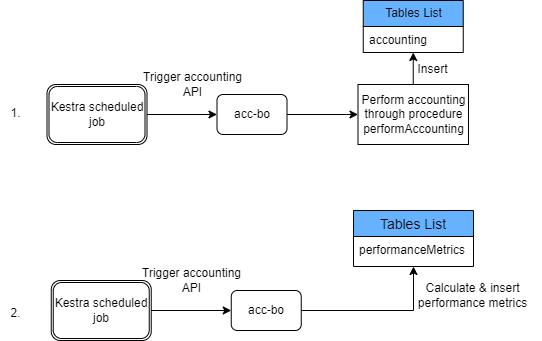

The diagram above was exported from draw.io. Its source (the exported page's mxGraphModel, read from the mxfile embedded in the PNG):
<mxGraphModel dx="1020" dy="496" grid="1" gridSize="10" guides="1" tooltips="1" connect="1" arrows="1" fold="1" page="1" pageScale="1" pageWidth="850" pageHeight="1100" math="0" shadow="0">
  <root>
    <mxCell id="0" />
    <mxCell id="1" parent="0" />
    <mxCell id="xoyxMB5tJ6pe-kj4a-EK-1" value="" style="edgeStyle=orthogonalEdgeStyle;rounded=0;orthogonalLoop=1;jettySize=auto;html=1;" parent="1" source="xoyxMB5tJ6pe-kj4a-EK-2" target="xoyxMB5tJ6pe-kj4a-EK-4" edge="1">
      <mxGeometry relative="1" as="geometry" />
    </mxCell>
    <mxCell id="xoyxMB5tJ6pe-kj4a-EK-2" value="Kestra scheduled job" style="shape=ext;double=1;rounded=1;whiteSpace=wrap;html=1;" parent="1" vertex="1">
      <mxGeometry x="141.5" y="154" width="100" height="60" as="geometry" />
    </mxCell>
    <mxCell id="xoyxMB5tJ6pe-kj4a-EK-3" style="edgeStyle=orthogonalEdgeStyle;rounded=0;orthogonalLoop=1;jettySize=auto;html=1;exitX=1;exitY=0.5;exitDx=0;exitDy=0;entryX=0;entryY=0.5;entryDx=0;entryDy=0;" parent="1" source="xoyxMB5tJ6pe-kj4a-EK-4" target="xoyxMB5tJ6pe-kj4a-EK-7" edge="1">
      <mxGeometry relative="1" as="geometry" />
    </mxCell>
    <mxCell id="xoyxMB5tJ6pe-kj4a-EK-4" value="acc-bo" style="whiteSpace=wrap;html=1;rounded=1;" parent="1" vertex="1">
      <mxGeometry x="311.5" y="164" width="70" height="40" as="geometry" />
    </mxCell>
    <mxCell id="xoyxMB5tJ6pe-kj4a-EK-5" value="Trigger accounting &lt;br&gt;API" style="text;html=1;align=center;verticalAlign=middle;resizable=0;points=[];autosize=1;strokeColor=none;fillColor=none;" parent="1" vertex="1">
      <mxGeometry x="226.5" y="134" width="120" height="40" as="geometry" />
    </mxCell>
    <mxCell id="xoyxMB5tJ6pe-kj4a-EK-6" style="edgeStyle=orthogonalEdgeStyle;rounded=0;orthogonalLoop=1;jettySize=auto;html=1;exitX=0.5;exitY=0;exitDx=0;exitDy=0;entryX=0.5;entryY=1;entryDx=0;entryDy=0;" parent="1" source="xoyxMB5tJ6pe-kj4a-EK-7" target="xoyxMB5tJ6pe-kj4a-EK-12" edge="1">
      <mxGeometry relative="1" as="geometry" />
    </mxCell>
    <mxCell id="xoyxMB5tJ6pe-kj4a-EK-7" value="Perform accounting&lt;br&gt;through procedure&lt;br&gt;performAccounting" style="rounded=0;whiteSpace=wrap;html=1;" parent="1" vertex="1">
      <mxGeometry x="452.5" y="154" width="110.5" height="60" as="geometry" />
    </mxCell>
    <mxCell id="xoyxMB5tJ6pe-kj4a-EK-8" style="edgeStyle=orthogonalEdgeStyle;rounded=0;orthogonalLoop=1;jettySize=auto;html=1;exitX=1;exitY=0.5;exitDx=0;exitDy=0;entryX=0;entryY=0.5;entryDx=0;entryDy=0;" parent="1" source="xoyxMB5tJ6pe-kj4a-EK-9" target="xoyxMB5tJ6pe-kj4a-EK-11" edge="1">
      <mxGeometry relative="1" as="geometry" />
    </mxCell>
    <mxCell id="xoyxMB5tJ6pe-kj4a-EK-9" value="Kestra scheduled job" style="shape=ext;double=1;rounded=1;whiteSpace=wrap;html=1;" parent="1" vertex="1">
      <mxGeometry x="145.75" y="350" width="100" height="60" as="geometry" />
    </mxCell>
    <mxCell id="xoyxMB5tJ6pe-kj4a-EK-10" style="edgeStyle=orthogonalEdgeStyle;rounded=0;orthogonalLoop=1;jettySize=auto;html=1;exitX=1;exitY=0.5;exitDx=0;exitDy=0;entryX=0.5;entryY=1;entryDx=0;entryDy=0;" parent="1" source="xoyxMB5tJ6pe-kj4a-EK-11" target="xoyxMB5tJ6pe-kj4a-EK-14" edge="1">
      <mxGeometry relative="1" as="geometry" />
    </mxCell>
    <mxCell id="xoyxMB5tJ6pe-kj4a-EK-11" value="acc-bo" style="whiteSpace=wrap;html=1;rounded=1;" parent="1" vertex="1">
      <mxGeometry x="325.75" y="360" width="70" height="40" as="geometry" />
    </mxCell>
    <mxCell id="xoyxMB5tJ6pe-kj4a-EK-12" value="Tables List" style="swimlane;fontStyle=0;childLayout=stackLayout;horizontal=1;startSize=26;fillColor=#66B2FF;horizontalStack=0;resizeParent=1;resizeParentMax=0;resizeLast=0;collapsible=1;marginBottom=0;html=1;" parent="1" vertex="1">
      <mxGeometry x="457.75" y="70" width="100" height="52" as="geometry" />
    </mxCell>
    <mxCell id="xoyxMB5tJ6pe-kj4a-EK-13" value="accounting" style="text;strokeColor=none;fillColor=none;align=left;verticalAlign=top;spacingLeft=4;spacingRight=4;overflow=hidden;rotatable=0;points=[[0,0.5],[1,0.5]];portConstraint=eastwest;whiteSpace=wrap;html=1;" parent="xoyxMB5tJ6pe-kj4a-EK-12" vertex="1">
      <mxGeometry y="26" width="100" height="26" as="geometry" />
    </mxCell>
    <mxCell id="xoyxMB5tJ6pe-kj4a-EK-14" value="Tables List" style="swimlane;fontStyle=0;childLayout=stackLayout;horizontal=1;startSize=26;horizontalStack=0;resizeParent=1;resizeParentMax=0;resizeLast=0;collapsible=1;marginBottom=0;align=center;fontSize=14;fillColor=#66B2FF;" parent="1" vertex="1">
      <mxGeometry x="448" y="280" width="120" height="56" as="geometry" />
    </mxCell>
    <mxCell id="xoyxMB5tJ6pe-kj4a-EK-15" value="performanceMetrics" style="text;strokeColor=none;fillColor=none;spacingLeft=4;spacingRight=4;overflow=hidden;rotatable=0;points=[[0,0.5],[1,0.5]];portConstraint=eastwest;fontSize=12;whiteSpace=wrap;html=1;" parent="xoyxMB5tJ6pe-kj4a-EK-14" vertex="1">
      <mxGeometry y="26" width="120" height="30" as="geometry" />
    </mxCell>
    <mxCell id="xoyxMB5tJ6pe-kj4a-EK-16" value="Calculate &amp;amp; insert&lt;br&gt;&amp;nbsp;performance metrics&amp;nbsp;" style="text;html=1;align=center;verticalAlign=middle;resizable=0;points=[];autosize=1;strokeColor=none;fillColor=none;" parent="1" vertex="1">
      <mxGeometry x="497" y="345" width="140" height="40" as="geometry" />
    </mxCell>
    <mxCell id="xoyxMB5tJ6pe-kj4a-EK-19" value="Trigger accounting&lt;br style=&quot;border-color: var(--border-color);&quot;&gt;API" style="text;html=1;align=center;verticalAlign=middle;resizable=0;points=[];autosize=1;strokeColor=none;fillColor=none;" parent="1" vertex="1">
      <mxGeometry x="225.75" y="330" width="120" height="40" as="geometry" />
    </mxCell>
    <mxCell id="xoyxMB5tJ6pe-kj4a-EK-20" value="Insert" style="text;html=1;align=center;verticalAlign=middle;resizable=0;points=[];autosize=1;strokeColor=none;fillColor=none;" parent="1" vertex="1">
      <mxGeometry x="502" y="124" width="50" height="30" as="geometry" />
    </mxCell>
    <mxCell id="xoyxMB5tJ6pe-kj4a-EK-21" value="1." style="text;html=1;align=center;verticalAlign=middle;resizable=0;points=[];autosize=1;strokeColor=none;fillColor=none;" parent="1" vertex="1">
      <mxGeometry x="95" y="168" width="30" height="30" as="geometry" />
    </mxCell>
    <mxCell id="xoyxMB5tJ6pe-kj4a-EK-22" value="2." style="text;html=1;align=center;verticalAlign=middle;resizable=0;points=[];autosize=1;strokeColor=none;fillColor=none;" parent="1" vertex="1">
      <mxGeometry x="95" y="368" width="30" height="30" as="geometry" />
    </mxCell>
  </root>
</mxGraphModel>